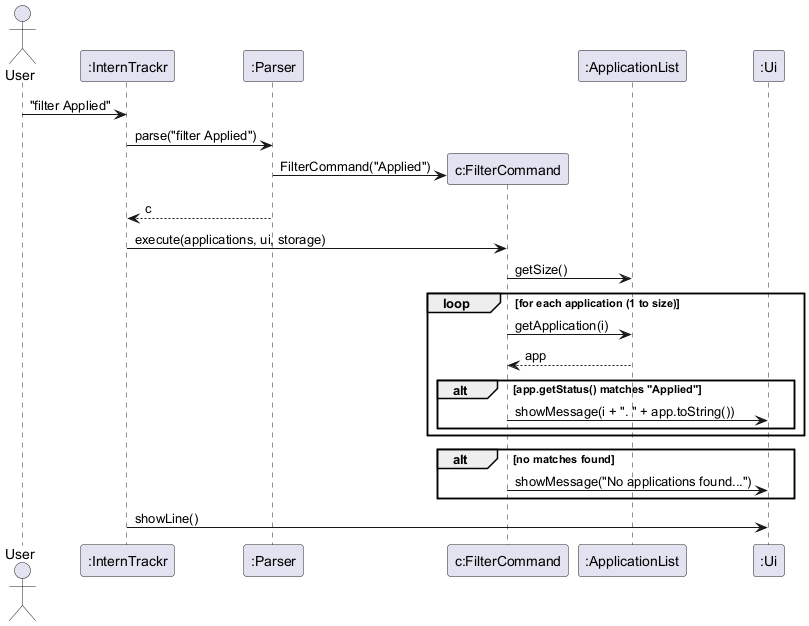

The diagram above was rendered by PlantUML. Its source (embedded in the PNG):
@startuml
actor User
participant ":InternTrackr" as IT
participant ":Parser" as P
participant "c:FilterCommand" as FC
participant ":ApplicationList" as AL
participant ":Ui" as UI

User -> IT : "filter Applied"
IT -> P : parse("filter Applied")
create FC
P -> FC : FilterCommand("Applied")
P --> IT : c
IT -> FC : execute(applications, ui, storage)

FC -> AL : getSize()
loop for each application (1 to size)
    FC -> AL : getApplication(i)
    AL --> FC : app
    alt app.getStatus() matches "Applied"
        FC -> UI : showMessage(i + ". " + app.toString())
    end
end

alt no matches found
    FC -> UI : showMessage("No applications found...")
end

IT -> UI : showLine()
@enduml